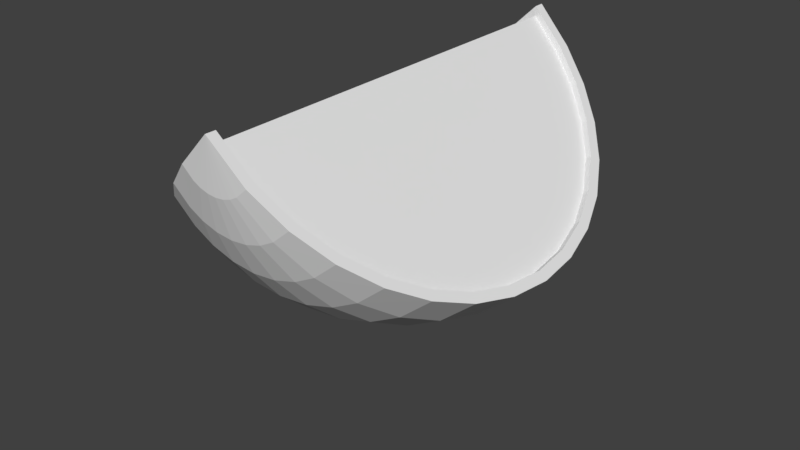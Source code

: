 # Source: Watermelon.blend  (saved by Blender 2.78.0; exported with 4.5.12 LTS)
import bpy
from mathutils import Matrix  # noqa: F401  (used for matrix-valued properties, if any)

bpy.ops.wm.read_factory_settings(use_empty=True)
scene = bpy.context.scene
scene.name = 'Scene'

# ---- collections
col_collection_1 = bpy.data.collections.new('Collection 1'); scene.collection.children.link(col_collection_1)

# ---- world
world_world = bpy.data.worlds.new('World'); scene.world = world_world
world_world.color = (0.05088, 0.05088, 0.05088)
world_world.use_sun_shadow = False
world_world.sun_shadow_jitter_overblur = 0.0
world_world.cycles.sampling_method = 'MANUAL'

# ---- meshes
me_sphere_002 = bpy.data.meshes.new('Sphere.002')
me_sphere_002.from_pydata([(0.1566, -0.3591, 0.8826), (-0.01129, -0.3591, 0.8317), (-0.166, -0.3591, 0.749), (-0.3017, -0.3591, 0.6377), (-0.413, -0.3591, 0.502), (-0.4957, -0.3591, 0.3473), (-0.5466, -0.3591, 0.1794), (-0.5638, -0.3591, 0.004753), (-0.5466, -0.3591, -0.1699), (-0.4957, -0.3591, -0.3378), (-0.413, -0.3591, -0.4925), (-0.3017, -0.3591, -0.6281), (-0.166, -0.3591, -0.7395), (-0.01129, -0.3591, -0.8222), (0.1566, -0.3591, -0.8731), (0.16, -0.2972, 0.8826), (-0.004713, -0.2644, 0.8317), (-0.1565, -0.2342, 0.749), (-0.2895, -0.2078, 0.6377), (-0.3987, -0.186, 0.502), (-0.4798, -0.1699, 0.3473), (-0.5298, -0.16, 0.1794), (-0.5466, -0.1566, 0.004753), (-0.5298, -0.16, -0.1699), (-0.4798, -0.1699, -0.3378), (-0.3987, -0.186, -0.4925), (-0.2895, -0.2078, -0.6281), (-0.1565, -0.2342, -0.7395), (-0.004713, -0.2644, -0.8222), (0.16, -0.2972, -0.8731), (0.1699, -0.2644, 0.8826), (0.01478, -0.2002, 0.8317), (-0.1282, -0.1409, 0.749), (-0.2535, -0.08903, 0.6377), (-0.3563, -0.04643, 0.502), (-0.4328, -0.01478, 0.3473), (-0.4798, 0.004712, 0.1794), (-0.4957, 0.01129, 0.004753), (-0.4798, 0.004712, -0.1699), (-0.4328, -0.01478, -0.3378), (-0.3563, -0.04643, -0.4925), (-0.2535, -0.08903, -0.6281), (-0.1282, -0.1409, -0.7395), (0.01478, -0.2002, -0.8222), (0.1699, -0.2644, -0.8731), (0.186, -0.2342, 0.8826), (0.04643, -0.1409, 0.8317), (-0.08223, -0.05496, 0.749), (-0.195, 0.02039, 0.6377), (-0.2876, 0.08223, 0.502), (-0.3563, 0.1282, 0.3473), (-0.3987, 0.1565, 0.1794), (-0.413, 0.166, 0.004753), (-0.3987, 0.1565, -0.1699), (-0.3563, 0.1282, -0.3378), (-0.2876, 0.08223, -0.4925), (-0.195, 0.02039, -0.6281), (-0.08223, -0.05496, -0.7395), (0.04643, -0.1409, -0.8222), (0.186, -0.2342, -0.8731), (0.2078, -0.2078, 0.8826), (0.08903, -0.08903, 0.8317), (-0.02039, 0.02039, 0.749), (-0.1163, 0.1163, 0.6377), (-0.195, 0.195, 0.502), (-0.2535, 0.2535, 0.3473), (-0.2895, 0.2895, 0.1794), (-0.3017, 0.3017, 0.004753), (-0.2895, 0.2895, -0.1699), (-0.2535, 0.2535, -0.3378), (-0.195, 0.195, -0.4925), (-0.1163, 0.1163, -0.6281), (-0.02039, 0.02039, -0.7395), (0.08903, -0.08903, -0.8222), (0.2078, -0.2078, -0.8731), (0.2342, -0.186, 0.8826), (0.1409, -0.04643, 0.8317), (0.05496, 0.08223, 0.749), (-0.02039, 0.195, 0.6377), (-0.08223, 0.2876, 0.502), (-0.1282, 0.3563, 0.3473), (-0.1565, 0.3987, 0.1794), (-0.166, 0.413, 0.004753), (-0.1565, 0.3987, -0.1699), (-0.1282, 0.3563, -0.3378), (-0.08223, 0.2876, -0.4925), (-0.02039, 0.195, -0.6281), (0.05496, 0.08223, -0.7395), (0.1409, -0.04643, -0.8222), (0.2342, -0.186, -0.8731), (0.2644, -0.1699, 0.8826), (0.2002, -0.01478, 0.8317), (0.1409, 0.1282, 0.749), (0.08903, 0.2535, 0.6377), (0.04643, 0.3563, 0.502), (0.01478, 0.4328, 0.3473), (-0.004712, 0.4798, 0.1794), (-0.01129, 0.4957, 0.004753), (-0.004712, 0.4798, -0.1699), (0.01478, 0.4328, -0.3378), (0.04643, 0.3563, -0.4925), (0.08903, 0.2535, -0.6281), (0.1409, 0.1282, -0.7395), (0.2002, -0.01478, -0.8222), (0.2644, -0.1699, -0.8731), (0.2972, -0.16, 0.8826), (0.2644, 0.004712, 0.8317), (0.2342, 0.1565, 0.749), (0.2078, 0.2895, 0.6377), (0.186, 0.3987, 0.502), (0.1699, 0.4798, 0.3473), (0.16, 0.5298, 0.1794), (0.1566, 0.5466, 0.004753), (0.16, 0.5298, -0.1699), (0.1699, 0.4798, -0.3378), (0.186, 0.3987, -0.4925), (0.2078, 0.2895, -0.6281), (0.2342, 0.1565, -0.7395), (0.2644, 0.004712, -0.8222), (0.2972, -0.16, -0.8731), (0.3609, -0.1566, 0.8826), (0.3609, 0.01129, 0.8317), (0.3609, 0.166, 0.749), (0.3609, 0.3017, 0.6377), (0.3609, 0.413, 0.502), (0.3609, 0.4957, 0.3473), (0.3609, 0.5466, 0.1794), (0.3609, 0.5638, 0.004753), (0.3609, 0.5466, -0.1699), (0.3609, 0.4957, -0.3378), (0.3609, 0.413, -0.4925), (0.3609, 0.3017, -0.6281), (0.3609, 0.166, -0.7395), (0.3609, 0.01129, -0.8222), (0.3609, -0.1566, -0.8731), (0.3609, -0.3591, 0.8998), (0.3609, -0.3591, -0.8903), (0.1483, -0.3596, 0.9265), (-0.02795, -0.3596, 0.873), (-0.1904, -0.3596, 0.7862), (-0.3329, -0.3596, 0.6693), (-0.4497, -0.3596, 0.5269), (-0.5366, -0.3596, 0.3644), (-0.5901, -0.3596, 0.1881), (-0.6081, -0.3596, 0.004753), (-0.5901, -0.3596, -0.1786), (-0.5366, -0.3596, -0.3549), (-0.4497, -0.3596, -0.5174), (-0.3329, -0.3596, -0.6598), (-0.1904, -0.3596, -0.7767), (-0.02795, -0.3596, -0.8635), (0.1484, -0.3596, -0.917), (0.1519, -0.2959, 0.9265), (-0.02104, -0.2615, 0.873), (-0.1804, -0.2298, 0.7862), (-0.3201, -0.2021, 0.6693), (-0.4347, -0.1793, 0.5269), (-0.5199, -0.1623, 0.3644), (-0.5724, -0.1519, 0.1881), (-0.5901, -0.1484, 0.004753), (-0.5724, -0.1519, -0.1786), (-0.5199, -0.1623, -0.3549), (-0.4347, -0.1793, -0.5174), (-0.3201, -0.2021, -0.6598), (-0.1804, -0.2298, -0.7767), (-0.02104, -0.2615, -0.8635), (0.1519, -0.2959, -0.917), (0.1623, -0.2615, 0.9265), (-0.0005774, -0.1941, 0.873), (-0.1507, -0.1319, 0.7862), (-0.2823, -0.07739, 0.6693), (-0.3903, -0.03266, 0.5269), (-0.4705, 0.0005771, 0.3644), (-0.5199, 0.02104, 0.1881), (-0.5366, 0.02795, 0.004753), (-0.5199, 0.02104, -0.1786), (-0.4705, 0.0005771, -0.3549), (-0.3903, -0.03266, -0.5174), (-0.2823, -0.07739, -0.6598), (-0.1507, -0.1319, -0.7767), (-0.0005773, -0.1941, -0.8635), (0.1623, -0.2615, -0.917), (0.1793, -0.2298, 0.9265), (0.03266, -0.1319, 0.873), (-0.1024, -0.04162, 0.7862), (-0.2209, 0.03751, 0.6693), (-0.318, 0.1024, 0.5269), (-0.3903, 0.1507, 0.3644), (-0.4347, 0.1804, 0.1881), (-0.4497, 0.1904, 0.004753), (-0.4347, 0.1804, -0.1786), (-0.3903, 0.1507, -0.3549), (-0.318, 0.1024, -0.5174), (-0.2209, 0.03751, -0.6598), (-0.1024, -0.04162, -0.7767), (0.03266, -0.1319, -0.8635), (0.1793, -0.2298, -0.917), (0.2021, -0.2021, 0.9265), (0.07739, -0.07739, 0.873), (-0.03751, 0.03751, 0.7862), (-0.1382, 0.1382, 0.6693), (-0.2209, 0.2209, 0.5269), (-0.2823, 0.2823, 0.3644), (-0.3201, 0.3201, 0.1881), (-0.3329, 0.3329, 0.004753), (-0.3201, 0.3201, -0.1786), (-0.2823, 0.2823, -0.3549), (-0.2209, 0.2209, -0.5174), (-0.1382, 0.1382, -0.6598), (-0.03751, 0.03751, -0.7767), (0.07739, -0.07739, -0.8635), (0.2021, -0.2021, -0.917), (0.2298, -0.1793, 0.9265), (0.1319, -0.03266, 0.873), (0.04162, 0.1024, 0.7862), (-0.03751, 0.2209, 0.6693), (-0.1024, 0.318, 0.5269), (-0.1507, 0.3903, 0.3644), (-0.1804, 0.4347, 0.1881), (-0.1904, 0.4497, 0.004753), (-0.1804, 0.4347, -0.1786), (-0.1507, 0.3903, -0.3549), (-0.1024, 0.318, -0.5174), (-0.03751, 0.2209, -0.6598), (0.04162, 0.1024, -0.7767), (0.1319, -0.03266, -0.8635), (0.2298, -0.1793, -0.917), (0.2615, -0.1623, 0.9265), (0.1941, 0.000577, 0.873), (0.1319, 0.1507, 0.7862), (0.07739, 0.2823, 0.6693), (0.03266, 0.3903, 0.5269), (-0.0005774, 0.4705, 0.3644), (-0.02104, 0.5199, 0.1881), (-0.02795, 0.5366, 0.004753), (-0.02104, 0.5199, -0.1786), (-0.0005774, 0.4705, -0.3549), (0.03266, 0.3903, -0.5174), (0.07739, 0.2823, -0.6598), (0.1319, 0.1507, -0.7767), (0.1941, 0.000577, -0.8635), (0.2615, -0.1623, -0.917), (0.2959, -0.1519, 0.9265), (0.2615, 0.02104, 0.873), (0.2298, 0.1804, 0.7862), (0.2021, 0.3201, 0.6693), (0.1793, 0.4347, 0.5269), (0.1623, 0.5199, 0.3644), (0.1519, 0.5724, 0.1881), (0.1484, 0.5901, 0.004753), (0.1519, 0.5724, -0.1786), (0.1623, 0.5199, -0.3549), (0.1793, 0.4347, -0.5174), (0.2021, 0.3201, -0.6598), (0.2298, 0.1804, -0.7767), (0.2615, 0.02104, -0.8635), (0.2959, -0.1519, -0.917), (0.3614, -0.1484, 0.9265), (0.3614, 0.02795, 0.873), (0.3614, 0.1904, 0.7862), (0.3614, 0.3329, 0.6693), (0.3614, 0.4497, 0.5269), (0.3614, 0.5366, 0.3644), (0.3614, 0.5901, 0.1881), (0.3614, 0.6081, 0.004753), (0.3614, 0.5901, -0.1786), (0.3614, 0.5366, -0.3549), (0.3614, 0.4497, -0.5174), (0.3614, 0.3329, -0.6598), (0.3614, 0.1904, -0.7767), (0.3614, 0.02795, -0.8635), (0.3614, -0.1484, -0.917), (0.3614, -0.3596, 0.9446), (0.3614, -0.3596, -0.9351)], [], [(5, 20, 19, 4), (13, 28, 27, 12), (6, 21, 20, 5), (14, 29, 28, 13), (7, 22, 21, 6), (0, 15, 135), (136, 29, 14), (8, 23, 22, 7), (1, 16, 15, 0), (9, 24, 23, 8), (2, 17, 16, 1), (10, 25, 24, 9), (3, 18, 17, 2), (11, 26, 25, 10), (4, 19, 18, 3), (12, 27, 26, 11), (24, 39, 38, 23), (17, 32, 31, 16), (25, 40, 39, 24), (18, 33, 32, 17), (26, 41, 40, 25), (19, 34, 33, 18), (27, 42, 41, 26), (20, 35, 34, 19), (28, 43, 42, 27), (21, 36, 35, 20), (29, 44, 43, 28), (22, 37, 36, 21), (15, 30, 135), (136, 44, 29), (23, 38, 37, 22), (16, 31, 30, 15), (43, 58, 57, 42), (36, 51, 50, 35), (44, 59, 58, 43), (37, 52, 51, 36), (30, 45, 135), (136, 59, 44), (38, 53, 52, 37), (31, 46, 45, 30), (39, 54, 53, 38), (32, 47, 46, 31), (40, 55, 54, 39), (33, 48, 47, 32), (41, 56, 55, 40), (34, 49, 48, 33), (42, 57, 56, 41), (35, 50, 49, 34), (47, 62, 61, 46), (55, 70, 69, 54), (48, 63, 62, 47), (56, 71, 70, 55), (49, 64, 63, 48), (57, 72, 71, 56), (50, 65, 64, 49), (58, 73, 72, 57), (51, 66, 65, 50), (59, 74, 73, 58), (52, 67, 66, 51), (45, 60, 135), (136, 74, 59), (53, 68, 67, 52), (46, 61, 60, 45), (54, 69, 68, 53), (66, 81, 80, 65), (74, 89, 88, 73), (67, 82, 81, 66), (60, 75, 135), (136, 89, 74), (68, 83, 82, 67), (61, 76, 75, 60), (69, 84, 83, 68), (62, 77, 76, 61), (70, 85, 84, 69), (63, 78, 77, 62), (71, 86, 85, 70), (64, 79, 78, 63), (72, 87, 86, 71), (65, 80, 79, 64), (73, 88, 87, 72), (85, 100, 99, 84), (78, 93, 92, 77), (86, 101, 100, 85), (79, 94, 93, 78), (87, 102, 101, 86), (80, 95, 94, 79), (88, 103, 102, 87), (81, 96, 95, 80), (89, 104, 103, 88), (82, 97, 96, 81), (75, 90, 135), (136, 104, 89), (83, 98, 97, 82), (76, 91, 90, 75), (84, 99, 98, 83), (77, 92, 91, 76), (104, 119, 118, 103), (97, 112, 111, 96), (90, 105, 135), (136, 119, 104), (98, 113, 112, 97), (91, 106, 105, 90), (99, 114, 113, 98), (92, 107, 106, 91), (100, 115, 114, 99), (93, 108, 107, 92), (101, 116, 115, 100), (94, 109, 108, 93), (102, 117, 116, 101), (95, 110, 109, 94), (103, 118, 117, 102), (96, 111, 110, 95), (116, 131, 130, 115), (109, 124, 123, 108), (117, 132, 131, 116), (110, 125, 124, 109), (118, 133, 132, 117), (111, 126, 125, 110), (119, 134, 133, 118), (112, 127, 126, 111), (105, 120, 135), (136, 134, 119), (113, 128, 127, 112), (106, 121, 120, 105), (114, 129, 128, 113), (107, 122, 121, 106), (115, 130, 129, 114), (108, 123, 122, 107), (142, 141, 156, 157), (150, 149, 164, 165), (143, 142, 157, 158), (151, 150, 165, 166), (144, 143, 158, 159), (137, 272, 152), (273, 151, 166), (145, 144, 159, 160), (138, 137, 152, 153), (146, 145, 160, 161), (139, 138, 153, 154), (147, 146, 161, 162), (140, 139, 154, 155), (148, 147, 162, 163), (141, 140, 155, 156), (149, 148, 163, 164), (161, 160, 175, 176), (154, 153, 168, 169), (162, 161, 176, 177), (155, 154, 169, 170), (163, 162, 177, 178), (156, 155, 170, 171), (164, 163, 178, 179), (157, 156, 171, 172), (165, 164, 179, 180), (158, 157, 172, 173), (166, 165, 180, 181), (159, 158, 173, 174), (152, 272, 167), (273, 166, 181), (160, 159, 174, 175), (153, 152, 167, 168), (180, 179, 194, 195), (173, 172, 187, 188), (181, 180, 195, 196), (174, 173, 188, 189), (167, 272, 182), (273, 181, 196), (175, 174, 189, 190), (168, 167, 182, 183), (176, 175, 190, 191), (169, 168, 183, 184), (177, 176, 191, 192), (170, 169, 184, 185), (178, 177, 192, 193), (171, 170, 185, 186), (179, 178, 193, 194), (172, 171, 186, 187), (184, 183, 198, 199), (192, 191, 206, 207), (185, 184, 199, 200), (193, 192, 207, 208), (186, 185, 200, 201), (194, 193, 208, 209), (187, 186, 201, 202), (195, 194, 209, 210), (188, 187, 202, 203), (196, 195, 210, 211), (189, 188, 203, 204), (182, 272, 197), (273, 196, 211), (190, 189, 204, 205), (183, 182, 197, 198), (191, 190, 205, 206), (203, 202, 217, 218), (211, 210, 225, 226), (204, 203, 218, 219), (197, 272, 212), (273, 211, 226), (205, 204, 219, 220), (198, 197, 212, 213), (206, 205, 220, 221), (199, 198, 213, 214), (207, 206, 221, 222), (200, 199, 214, 215), (208, 207, 222, 223), (201, 200, 215, 216), (209, 208, 223, 224), (202, 201, 216, 217), (210, 209, 224, 225), (222, 221, 236, 237), (215, 214, 229, 230), (223, 222, 237, 238), (216, 215, 230, 231), (224, 223, 238, 239), (217, 216, 231, 232), (225, 224, 239, 240), (218, 217, 232, 233), (226, 225, 240, 241), (219, 218, 233, 234), (212, 272, 227), (273, 226, 241), (220, 219, 234, 235), (213, 212, 227, 228), (221, 220, 235, 236), (214, 213, 228, 229), (241, 240, 255, 256), (234, 233, 248, 249), (227, 272, 242), (273, 241, 256), (235, 234, 249, 250), (228, 227, 242, 243), (236, 235, 250, 251), (229, 228, 243, 244), (237, 236, 251, 252), (230, 229, 244, 245), (238, 237, 252, 253), (231, 230, 245, 246), (239, 238, 253, 254), (232, 231, 246, 247), (240, 239, 254, 255), (233, 232, 247, 248), (253, 252, 267, 268), (246, 245, 260, 261), (254, 253, 268, 269), (247, 246, 261, 262), (255, 254, 269, 270), (248, 247, 262, 263), (256, 255, 270, 271), (249, 248, 263, 264), (242, 272, 257), (273, 256, 271), (250, 249, 264, 265), (243, 242, 257, 258), (251, 250, 265, 266), (244, 243, 258, 259), (252, 251, 266, 267), (245, 244, 259, 260), (3, 2, 139, 140), (133, 134, 271, 270), (120, 121, 258, 257), (4, 3, 140, 141), (121, 122, 259, 258), (5, 4, 141, 142), (122, 123, 260, 259), (135, 120, 257, 272), (6, 5, 142, 143), (123, 124, 261, 260), (134, 136, 273, 271), (7, 6, 143, 144), (124, 125, 262, 261), (0, 135, 272, 137), (8, 7, 144, 145), (125, 126, 263, 262), (136, 14, 151, 273), (9, 8, 145, 146), (126, 127, 264, 263), (10, 9, 146, 147), (127, 128, 265, 264), (11, 10, 147, 148), (128, 129, 266, 265), (12, 11, 148, 149), (129, 130, 267, 266), (13, 12, 149, 150), (130, 131, 268, 267), (14, 13, 150, 151), (1, 0, 137, 138), (131, 132, 269, 268), (2, 1, 138, 139), (132, 133, 270, 269)])
me_sphere_002.use_remesh_preserve_volume = False
me_sphere_002.use_remesh_preserve_attributes = False
me_sphere_002.use_mirror_vertex_groups = False
me_sphere_002.update()
me_sphere = bpy.data.meshes.new('Sphere')
me_sphere.from_pydata([(0.1566, -0.3312, 0.8826), (-0.01129, -0.3312, 0.8317), (-0.166, -0.3312, 0.749), (-0.3017, -0.3312, 0.6377), (-0.413, -0.3312, 0.502), (-0.4957, -0.3312, 0.3473), (-0.5466, -0.3312, 0.1794), (-0.5638, -0.3312, 0.004753), (-0.5466, -0.3312, -0.1699), (-0.4957, -0.3312, -0.3378), (-0.413, -0.3312, -0.4925), (-0.3017, -0.3312, -0.6281), (-0.166, -0.3312, -0.7395), (-0.01129, -0.3312, -0.8222), (0.1566, -0.3312, -0.8731), (0.16, -0.2972, 0.8826), (-0.004713, -0.2644, 0.8317), (-0.1565, -0.2342, 0.749), (-0.2895, -0.2078, 0.6377), (-0.3987, -0.186, 0.502), (-0.4798, -0.1699, 0.3473), (-0.5298, -0.16, 0.1794), (-0.5466, -0.1566, 0.004753), (-0.5298, -0.16, -0.1699), (-0.4798, -0.1699, -0.3378), (-0.3987, -0.186, -0.4925), (-0.2895, -0.2078, -0.6281), (-0.1565, -0.2342, -0.7395), (-0.004713, -0.2644, -0.8222), (0.16, -0.2972, -0.8731), (0.1699, -0.2644, 0.8826), (0.01478, -0.2002, 0.8317), (-0.1282, -0.1409, 0.749), (-0.2535, -0.08903, 0.6377), (-0.3563, -0.04643, 0.502), (-0.4328, -0.01478, 0.3473), (-0.4798, 0.004712, 0.1794), (-0.4957, 0.01129, 0.004753), (-0.4798, 0.004712, -0.1699), (-0.4328, -0.01478, -0.3378), (-0.3563, -0.04643, -0.4925), (-0.2535, -0.08903, -0.6281), (-0.1282, -0.1409, -0.7395), (0.01478, -0.2002, -0.8222), (0.1699, -0.2644, -0.8731), (0.186, -0.2342, 0.8826), (0.04643, -0.1409, 0.8317), (-0.08223, -0.05496, 0.749), (-0.195, 0.02039, 0.6377), (-0.2876, 0.08223, 0.502), (-0.3563, 0.1282, 0.3473), (-0.3987, 0.1565, 0.1794), (-0.413, 0.166, 0.004753), (-0.3987, 0.1565, -0.1699), (-0.3563, 0.1282, -0.3378), (-0.2876, 0.08223, -0.4925), (-0.195, 0.02039, -0.6281), (-0.08223, -0.05496, -0.7395), (0.04643, -0.1409, -0.8222), (0.186, -0.2342, -0.8731), (0.2078, -0.2078, 0.8826), (0.08903, -0.08903, 0.8317), (-0.02039, 0.02039, 0.749), (-0.1163, 0.1163, 0.6377), (-0.195, 0.195, 0.502), (-0.2535, 0.2535, 0.3473), (-0.2895, 0.2895, 0.1794), (-0.3017, 0.3017, 0.004753), (-0.2895, 0.2895, -0.1699), (-0.2535, 0.2535, -0.3378), (-0.195, 0.195, -0.4925), (-0.1163, 0.1163, -0.6281), (-0.02039, 0.02039, -0.7395), (0.08903, -0.08903, -0.8222), (0.2078, -0.2078, -0.8731), (0.2342, -0.186, 0.8826), (0.1409, -0.04643, 0.8317), (0.05496, 0.08223, 0.749), (-0.02039, 0.195, 0.6377), (-0.08223, 0.2876, 0.502), (-0.1282, 0.3563, 0.3473), (-0.1565, 0.3987, 0.1794), (-0.166, 0.413, 0.004753), (-0.1565, 0.3987, -0.1699), (-0.1282, 0.3563, -0.3378), (-0.08223, 0.2876, -0.4925), (-0.02039, 0.195, -0.6281), (0.05496, 0.08223, -0.7395), (0.1409, -0.04643, -0.8222), (0.2342, -0.186, -0.8731), (0.2644, -0.1699, 0.8826), (0.2002, -0.01478, 0.8317), (0.1409, 0.1282, 0.749), (0.08903, 0.2535, 0.6377), (0.04643, 0.3563, 0.502), (0.01478, 0.4328, 0.3473), (-0.004712, 0.4798, 0.1794), (-0.01129, 0.4957, 0.004753), (-0.004712, 0.4798, -0.1699), (0.01478, 0.4328, -0.3378), (0.04643, 0.3563, -0.4925), (0.08903, 0.2535, -0.6281), (0.1409, 0.1282, -0.7395), (0.2002, -0.01478, -0.8222), (0.2644, -0.1699, -0.8731), (0.2972, -0.16, 0.8826), (0.2644, 0.004712, 0.8317), (0.2342, 0.1565, 0.749), (0.2078, 0.2895, 0.6377), (0.186, 0.3987, 0.502), (0.1699, 0.4798, 0.3473), (0.16, 0.5298, 0.1794), (0.1566, 0.5466, 0.004753), (0.16, 0.5298, -0.1699), (0.1699, 0.4798, -0.3378), (0.186, 0.3987, -0.4925), (0.2078, 0.2895, -0.6281), (0.2342, 0.1565, -0.7395), (0.2644, 0.004712, -0.8222), (0.2972, -0.16, -0.8731), (0.3312, -0.1566, 0.8826), (0.3312, 0.01129, 0.8317), (0.3312, 0.166, 0.749), (0.3312, 0.3017, 0.6377), (0.3312, 0.413, 0.502), (0.3312, 0.4957, 0.3473), (0.3312, 0.5466, 0.1794), (0.3312, 0.5638, 0.004753), (0.3312, 0.5466, -0.1699), (0.3312, 0.4957, -0.3378), (0.3312, 0.413, -0.4925), (0.3312, 0.3017, -0.6281), (0.3312, 0.166, -0.7395), (0.3312, 0.01129, -0.8222), (0.3312, -0.1566, -0.8731), (0.3312, -0.3312, 0.8998), (0.3312, -0.3312, -0.8903), (0.3312, -0.3312, 0.7879), (0.3312, -0.3312, 0.676), (0.3312, -0.3312, 0.5642), (0.3312, -0.3312, 0.4523), (0.3312, -0.3312, 0.3404), (0.3312, -0.3312, 0.2285), (0.3312, -0.3312, 0.1166), (0.3312, -0.3312, 0.004753), (0.3312, -0.3312, -0.1071), (0.3312, -0.3312, -0.219), (0.3312, -0.3312, -0.3309), (0.3312, -0.3312, -0.4428), (0.3312, -0.3312, -0.5547), (0.3312, -0.3312, -0.7225), (0.3312, -0.3312, -0.8064), (0.3312, -0.3312, -0.6386)], [], [(5, 4, 19, 20), (13, 12, 27, 28), (6, 5, 20, 21), (14, 13, 28, 29), (7, 6, 21, 22), (0, 135, 15), (136, 14, 29), (8, 7, 22, 23), (1, 0, 15, 16), (9, 8, 23, 24), (2, 1, 16, 17), (10, 9, 24, 25), (3, 2, 17, 18), (11, 10, 25, 26), (4, 3, 18, 19), (12, 11, 26, 27), (24, 23, 38, 39), (17, 16, 31, 32), (25, 24, 39, 40), (18, 17, 32, 33), (26, 25, 40, 41), (19, 18, 33, 34), (27, 26, 41, 42), (20, 19, 34, 35), (28, 27, 42, 43), (21, 20, 35, 36), (29, 28, 43, 44), (22, 21, 36, 37), (15, 135, 30), (136, 29, 44), (23, 22, 37, 38), (16, 15, 30, 31), (43, 42, 57, 58), (36, 35, 50, 51), (44, 43, 58, 59), (37, 36, 51, 52), (30, 135, 45), (136, 44, 59), (38, 37, 52, 53), (31, 30, 45, 46), (39, 38, 53, 54), (32, 31, 46, 47), (40, 39, 54, 55), (33, 32, 47, 48), (41, 40, 55, 56), (34, 33, 48, 49), (42, 41, 56, 57), (35, 34, 49, 50), (47, 46, 61, 62), (55, 54, 69, 70), (48, 47, 62, 63), (56, 55, 70, 71), (49, 48, 63, 64), (57, 56, 71, 72), (50, 49, 64, 65), (58, 57, 72, 73), (51, 50, 65, 66), (59, 58, 73, 74), (52, 51, 66, 67), (45, 135, 60), (136, 59, 74), (53, 52, 67, 68), (46, 45, 60, 61), (54, 53, 68, 69), (66, 65, 80, 81), (74, 73, 88, 89), (67, 66, 81, 82), (60, 135, 75), (136, 74, 89), (68, 67, 82, 83), (61, 60, 75, 76), (69, 68, 83, 84), (62, 61, 76, 77), (70, 69, 84, 85), (63, 62, 77, 78), (71, 70, 85, 86), (64, 63, 78, 79), (72, 71, 86, 87), (65, 64, 79, 80), (73, 72, 87, 88), (85, 84, 99, 100), (78, 77, 92, 93), (86, 85, 100, 101), (79, 78, 93, 94), (87, 86, 101, 102), (80, 79, 94, 95), (88, 87, 102, 103), (81, 80, 95, 96), (89, 88, 103, 104), (82, 81, 96, 97), (75, 135, 90), (136, 89, 104), (83, 82, 97, 98), (76, 75, 90, 91), (84, 83, 98, 99), (77, 76, 91, 92), (104, 103, 118, 119), (97, 96, 111, 112), (90, 135, 105), (136, 104, 119), (98, 97, 112, 113), (91, 90, 105, 106), (99, 98, 113, 114), (92, 91, 106, 107), (100, 99, 114, 115), (93, 92, 107, 108), (101, 100, 115, 116), (94, 93, 108, 109), (102, 101, 116, 117), (95, 94, 109, 110), (103, 102, 117, 118), (96, 95, 110, 111), (116, 115, 130, 131), (109, 108, 123, 124), (117, 116, 131, 132), (110, 109, 124, 125), (118, 117, 132, 133), (111, 110, 125, 126), (119, 118, 133, 134), (112, 111, 126, 127), (105, 135, 120), (136, 119, 134), (113, 112, 127, 128), (106, 105, 120, 121), (114, 113, 128, 129), (107, 106, 121, 122), (115, 114, 129, 130), (108, 107, 122, 123), (0, 1, 2, 3, 4, 5, 6, 7, 8, 9, 10, 11, 12, 13, 14, 136, 151, 150, 152, 149, 148, 147, 146, 145, 144, 143, 142, 141, 140, 139, 138, 137, 135), (120, 135, 137, 138, 139, 140, 141, 142, 143, 144, 145, 146, 147, 148, 149, 152, 150, 151, 136, 134, 133, 132, 131, 130, 129, 128, 127, 126, 125, 124, 123, 122, 121)])
me_sphere.use_remesh_preserve_volume = False
me_sphere.use_remesh_preserve_attributes = False
me_sphere.use_mirror_vertex_groups = False
me_sphere.update()

# ---- objects
ob_wall = bpy.data.objects.new('WALL', me_sphere_002)
ob_watermelon = bpy.data.objects.new('WATERMELON', me_sphere)

# ---- transforms, parenting, visibility, modifiers, constraints
ob_wall.location = (0.0, 0.0025, 0.26)
ob_wall.rotation_euler = (1.571, 3.927, 0.0)
ob_wall.scale = (0.5, 0.5, 0.5)
ob_wall.lineart.crease_threshold = 0.0
ob_watermelon.location = (0.0, 0.0025, 0.26)
ob_watermelon.rotation_euler = (1.571, 3.927, 0.0)
ob_watermelon.scale = (0.5, 0.5, 0.5)
ob_watermelon.lineart.crease_threshold = 0.0

# ---- collection membership
col_collection_1.objects.link(ob_wall)
col_collection_1.objects.link(ob_watermelon)

# ---- scene / render settings (as saved in the file)
scene.frame_start = 1; scene.frame_end = 250; scene.frame_set(1)
scene.render.engine = 'BLENDER_EEVEE_NEXT'
scene.render.resolution_percentage = 50
scene.render.dither_intensity = 0.0
scene.cycles.use_denoising = False
scene.cycles.samples = 128
scene.cycles.sampling_pattern = 'TABULATED_SOBOL'
scene.cycles.light_sampling_threshold = 0.0
scene.cycles.use_adaptive_sampling = False
scene.cycles.use_light_tree = False
scene.cycles.blur_glossy = 0.0
scene.cycles.sample_clamp_indirect = 0.0
scene.view_settings.view_transform = 'Standard'
bpy.context.view_layer.update()

# ---- added for rendering (the .blend has no active camera and no usable light): camera, sun
cam_auto = bpy.data.cameras.new('AutoCamera')
cam_auto.lens = 50.0
cam_auto.sensor_width = 36.0
cam_auto.clip_end = 1000.0
ob_auto_camera = bpy.data.objects.new('AutoCamera', cam_auto)
scene.collection.objects.link(ob_auto_camera)
ob_auto_camera.location = (1.24838, -1.49832, 1.17141)
ob_auto_camera.rotation_euler = (1.09748, -7.21219e-08, 0.694738)
scene.camera = ob_auto_camera
light_auto_sun = bpy.data.lights.new('AutoSun', 'SUN')
light_auto_sun.energy = 3.0
light_auto_sun.angle = 0.0523599
ob_auto_sun = bpy.data.objects.new('AutoSun', light_auto_sun)
scene.collection.objects.link(ob_auto_sun)
ob_auto_sun.rotation_euler = (0.872665, 0.174533, 0.523599)
bpy.context.view_layer.update()
